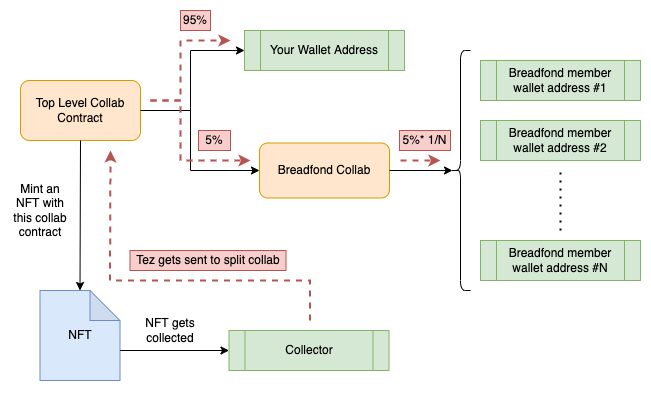

The diagram above was exported from draw.io. Its source (the exported page's mxGraphModel, read from the mxfile embedded in the PNG):
<mxGraphModel dx="1018" dy="691" grid="1" gridSize="10" guides="1" tooltips="1" connect="1" arrows="1" fold="1" page="1" pageScale="1" pageWidth="827" pageHeight="1169" math="0" shadow="0">
  <root>
    <mxCell id="0" />
    <mxCell id="1" parent="0" />
    <mxCell id="GaC47j2Ux0F5rr84QkKY-1" value="Breadfond Collab" style="rounded=1;whiteSpace=wrap;html=1;fillColor=#ffe6cc;strokeColor=#d79b00;" parent="1" vertex="1">
      <mxGeometry x="349" y="372.5" width="130" height="55" as="geometry" />
    </mxCell>
    <mxCell id="GaC47j2Ux0F5rr84QkKY-2" value="Top Level Collab Contract" style="rounded=1;whiteSpace=wrap;html=1;fillColor=#ffe6cc;strokeColor=#d79b00;" parent="1" vertex="1">
      <mxGeometry x="110" y="310" width="120" height="60" as="geometry" />
    </mxCell>
    <mxCell id="GaC47j2Ux0F5rr84QkKY-3" value="Your Wallet Address" style="shape=process;whiteSpace=wrap;html=1;backgroundOutline=1;fillColor=#d5e8d4;strokeColor=#82b366;" parent="1" vertex="1">
      <mxGeometry x="334" y="260" width="160" height="40" as="geometry" />
    </mxCell>
    <mxCell id="GaC47j2Ux0F5rr84QkKY-4" value="Breadfond member wallet address #1" style="shape=process;whiteSpace=wrap;html=1;backgroundOutline=1;fillColor=#d5e8d4;strokeColor=#82b366;" parent="1" vertex="1">
      <mxGeometry x="570" y="290" width="160" height="40" as="geometry" />
    </mxCell>
    <mxCell id="GaC47j2Ux0F5rr84QkKY-5" value="Breadfond member wallet address #2" style="shape=process;whiteSpace=wrap;html=1;backgroundOutline=1;fillColor=#d5e8d4;strokeColor=#82b366;" parent="1" vertex="1">
      <mxGeometry x="570" y="350" width="160" height="40" as="geometry" />
    </mxCell>
    <mxCell id="GaC47j2Ux0F5rr84QkKY-6" value="Breadfond member wallet address #N" style="shape=process;whiteSpace=wrap;html=1;backgroundOutline=1;fillColor=#d5e8d4;strokeColor=#82b366;" parent="1" vertex="1">
      <mxGeometry x="570" y="470" width="160" height="40" as="geometry" />
    </mxCell>
    <mxCell id="GaC47j2Ux0F5rr84QkKY-7" value="" style="shape=curlyBracket;whiteSpace=wrap;html=1;rounded=1;" parent="1" vertex="1">
      <mxGeometry x="540" y="280" width="20" height="240" as="geometry" />
    </mxCell>
    <mxCell id="GaC47j2Ux0F5rr84QkKY-8" value="" style="endArrow=none;dashed=1;html=1;dashPattern=1 3;strokeWidth=2;rounded=0;" parent="1" edge="1">
      <mxGeometry width="50" height="50" relative="1" as="geometry">
        <mxPoint x="650" y="460" as="sourcePoint" />
        <mxPoint x="650" y="400" as="targetPoint" />
      </mxGeometry>
    </mxCell>
    <mxCell id="GaC47j2Ux0F5rr84QkKY-9" value="" style="endArrow=classic;html=1;rounded=0;entryX=0.1;entryY=0.5;entryDx=0;entryDy=0;entryPerimeter=0;exitX=1;exitY=0.5;exitDx=0;exitDy=0;" parent="1" source="GaC47j2Ux0F5rr84QkKY-1" target="GaC47j2Ux0F5rr84QkKY-7" edge="1">
      <mxGeometry width="50" height="50" relative="1" as="geometry">
        <mxPoint x="380" y="580" as="sourcePoint" />
        <mxPoint x="430" y="530" as="targetPoint" />
      </mxGeometry>
    </mxCell>
    <mxCell id="GaC47j2Ux0F5rr84QkKY-10" value="" style="endArrow=classic;html=1;rounded=0;entryX=0;entryY=0.5;entryDx=0;entryDy=0;" parent="1" target="GaC47j2Ux0F5rr84QkKY-1" edge="1">
      <mxGeometry width="50" height="50" relative="1" as="geometry">
        <mxPoint x="280" y="360" as="sourcePoint" />
        <mxPoint x="280" y="470" as="targetPoint" />
        <Array as="points">
          <mxPoint x="280" y="400" />
        </Array>
      </mxGeometry>
    </mxCell>
    <mxCell id="GaC47j2Ux0F5rr84QkKY-11" value="" style="endArrow=classic;html=1;rounded=0;entryX=0;entryY=0.5;entryDx=0;entryDy=0;" parent="1" target="GaC47j2Ux0F5rr84QkKY-3" edge="1">
      <mxGeometry width="50" height="50" relative="1" as="geometry">
        <mxPoint x="280" y="360" as="sourcePoint" />
        <mxPoint x="350" y="410" as="targetPoint" />
        <Array as="points">
          <mxPoint x="280" y="280" />
        </Array>
      </mxGeometry>
    </mxCell>
    <mxCell id="GaC47j2Ux0F5rr84QkKY-12" value="" style="endArrow=none;html=1;rounded=0;exitX=1;exitY=0.5;exitDx=0;exitDy=0;" parent="1" source="GaC47j2Ux0F5rr84QkKY-2" edge="1">
      <mxGeometry width="50" height="50" relative="1" as="geometry">
        <mxPoint x="210" y="330" as="sourcePoint" />
        <mxPoint x="280" y="340" as="targetPoint" />
      </mxGeometry>
    </mxCell>
    <mxCell id="GaC47j2Ux0F5rr84QkKY-13" value="NFT" style="shape=note;whiteSpace=wrap;html=1;backgroundOutline=1;darkOpacity=0.05;fillColor=#dae8fc;strokeColor=#6c8ebf;" parent="1" vertex="1">
      <mxGeometry x="129.5" y="520" width="80" height="90" as="geometry" />
    </mxCell>
    <mxCell id="GaC47j2Ux0F5rr84QkKY-14" value="" style="endArrow=classic;html=1;rounded=0;exitX=0.5;exitY=1;exitDx=0;exitDy=0;entryX=0.5;entryY=0;entryDx=0;entryDy=0;entryPerimeter=0;" parent="1" source="GaC47j2Ux0F5rr84QkKY-2" target="GaC47j2Ux0F5rr84QkKY-13" edge="1">
      <mxGeometry width="50" height="50" relative="1" as="geometry">
        <mxPoint x="180" y="530" as="sourcePoint" />
        <mxPoint x="230" y="480" as="targetPoint" />
      </mxGeometry>
    </mxCell>
    <mxCell id="GaC47j2Ux0F5rr84QkKY-16" value="" style="endArrow=classic;html=1;rounded=0;entryX=0;entryY=0.5;entryDx=0;entryDy=0;exitX=0;exitY=0;exitDx=80;exitDy=60;exitPerimeter=0;" parent="1" source="GaC47j2Ux0F5rr84QkKY-13" target="GaC47j2Ux0F5rr84QkKY-17" edge="1">
      <mxGeometry width="50" height="50" relative="1" as="geometry">
        <mxPoint x="229.5" y="570" as="sourcePoint" />
        <mxPoint x="329.5" y="605" as="targetPoint" />
      </mxGeometry>
    </mxCell>
    <mxCell id="GaC47j2Ux0F5rr84QkKY-17" value="Collector" style="shape=process;whiteSpace=wrap;html=1;backgroundOutline=1;fillColor=#d5e8d4;strokeColor=#82b366;" parent="1" vertex="1">
      <mxGeometry x="318.5" y="560" width="160" height="40" as="geometry" />
    </mxCell>
    <mxCell id="GaC47j2Ux0F5rr84QkKY-18" style="edgeStyle=orthogonalEdgeStyle;rounded=0;orthogonalLoop=1;jettySize=auto;html=1;exitX=0.5;exitY=1;exitDx=0;exitDy=0;exitPerimeter=0;" parent="1" source="GaC47j2Ux0F5rr84QkKY-13" target="GaC47j2Ux0F5rr84QkKY-13" edge="1">
      <mxGeometry relative="1" as="geometry" />
    </mxCell>
    <mxCell id="GaC47j2Ux0F5rr84QkKY-19" value="NFT gets collected" style="text;html=1;strokeColor=none;fillColor=none;align=center;verticalAlign=middle;whiteSpace=wrap;rounded=0;" parent="1" vertex="1">
      <mxGeometry x="229.5" y="545" width="60" height="30" as="geometry" />
    </mxCell>
    <mxCell id="GaC47j2Ux0F5rr84QkKY-20" value="Mint an NFT with this collab contract" style="text;html=1;strokeColor=none;fillColor=none;align=center;verticalAlign=middle;whiteSpace=wrap;rounded=0;rotation=0;" parent="1" vertex="1">
      <mxGeometry x="100" y="400" width="60" height="80" as="geometry" />
    </mxCell>
    <mxCell id="GaC47j2Ux0F5rr84QkKY-21" value="" style="endArrow=classic;html=1;rounded=0;dashed=1;fillColor=#f8cecc;strokeColor=#b85450;strokeWidth=2;" parent="1" edge="1">
      <mxGeometry width="50" height="50" relative="1" as="geometry">
        <mxPoint x="399.5" y="550" as="sourcePoint" />
        <mxPoint x="200" y="380" as="targetPoint" />
        <Array as="points">
          <mxPoint x="399.5" y="510" />
          <mxPoint x="199.5" y="510" />
        </Array>
      </mxGeometry>
    </mxCell>
    <mxCell id="GaC47j2Ux0F5rr84QkKY-22" value="Tez gets sent to split collab" style="text;html=1;strokeColor=#b85450;fillColor=#f8cecc;align=center;verticalAlign=middle;whiteSpace=wrap;rounded=0;" parent="1" vertex="1">
      <mxGeometry x="219.5" y="480" width="156" height="20" as="geometry" />
    </mxCell>
    <mxCell id="GaC47j2Ux0F5rr84QkKY-24" value="" style="endArrow=classic;html=1;rounded=0;dashed=1;fillColor=#f8cecc;strokeColor=#b85450;strokeWidth=2;" parent="1" edge="1">
      <mxGeometry width="50" height="50" relative="1" as="geometry">
        <mxPoint x="240" y="330" as="sourcePoint" />
        <mxPoint x="320" y="270" as="targetPoint" />
        <Array as="points">
          <mxPoint x="270" y="330" />
          <mxPoint x="270" y="270" />
        </Array>
      </mxGeometry>
    </mxCell>
    <mxCell id="GaC47j2Ux0F5rr84QkKY-25" value="95%" style="text;html=1;strokeColor=#b85450;fillColor=#f8cecc;align=center;verticalAlign=middle;whiteSpace=wrap;rounded=0;" parent="1" vertex="1">
      <mxGeometry x="270" y="240" width="30" height="20" as="geometry" />
    </mxCell>
    <mxCell id="GaC47j2Ux0F5rr84QkKY-26" value="" style="endArrow=classic;html=1;rounded=0;dashed=1;fillColor=#f8cecc;strokeColor=#b85450;strokeWidth=2;" parent="1" edge="1">
      <mxGeometry width="50" height="50" relative="1" as="geometry">
        <mxPoint x="240" y="330" as="sourcePoint" />
        <mxPoint x="340" y="390" as="targetPoint" />
        <Array as="points">
          <mxPoint x="270" y="330" />
          <mxPoint x="270" y="390" />
        </Array>
      </mxGeometry>
    </mxCell>
    <mxCell id="GaC47j2Ux0F5rr84QkKY-27" value="5%" style="text;html=1;strokeColor=#b85450;fillColor=#f8cecc;align=center;verticalAlign=middle;whiteSpace=wrap;rounded=0;" parent="1" vertex="1">
      <mxGeometry x="288" y="360" width="32" height="20" as="geometry" />
    </mxCell>
    <mxCell id="GaC47j2Ux0F5rr84QkKY-28" value="" style="endArrow=classic;html=1;rounded=0;dashed=1;fillColor=#f8cecc;strokeColor=#b85450;strokeWidth=2;" parent="1" edge="1">
      <mxGeometry width="50" height="50" relative="1" as="geometry">
        <mxPoint x="490" y="390" as="sourcePoint" />
        <mxPoint x="530" y="390" as="targetPoint" />
        <Array as="points" />
      </mxGeometry>
    </mxCell>
    <mxCell id="GaC47j2Ux0F5rr84QkKY-29" value="5%* 1/N" style="text;html=1;strokeColor=#b85450;fillColor=#f8cecc;align=center;verticalAlign=middle;whiteSpace=wrap;rounded=0;" parent="1" vertex="1">
      <mxGeometry x="489" y="360" width="51" height="20" as="geometry" />
    </mxCell>
  </root>
</mxGraphModel>